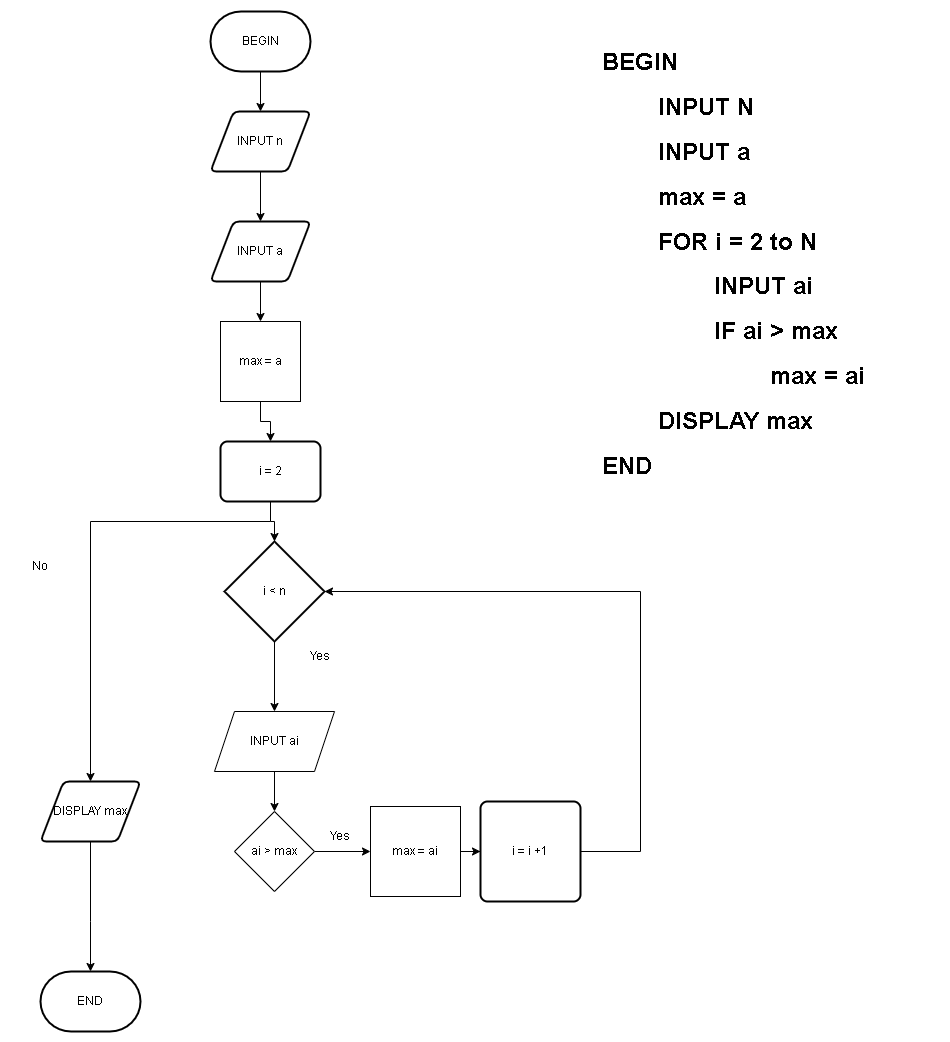

The diagram above was exported from draw.io. Its source (the exported page's mxGraphModel, read from the mxfile embedded in the PNG):
<mxGraphModel dx="2605" dy="1318" grid="1" gridSize="10" guides="1" tooltips="1" connect="1" arrows="1" fold="1" page="1" pageScale="1" pageWidth="827" pageHeight="1169" math="0" shadow="0">
  <root>
    <mxCell id="0" />
    <mxCell id="1" parent="0" />
    <mxCell id="vpXDn7xxrjIDTqdIRkHq-61" edge="1" parent="1" source="vpXDn7xxrjIDTqdIRkHq-50" style="edgeStyle=orthogonalEdgeStyle;rounded=0;orthogonalLoop=1;jettySize=auto;html=1;" target="vpXDn7xxrjIDTqdIRkHq-51">
      <mxGeometry relative="1" as="geometry" />
    </mxCell>
    <mxCell id="vpXDn7xxrjIDTqdIRkHq-50" parent="1" style="strokeWidth=2;html=1;shape=mxgraph.flowchart.terminator;whiteSpace=wrap;" value="BEGIN" vertex="1">
      <mxGeometry height="60" width="100" x="390" y="70" as="geometry" />
    </mxCell>
    <mxCell id="vpXDn7xxrjIDTqdIRkHq-53" edge="1" parent="1" source="vpXDn7xxrjIDTqdIRkHq-51" style="edgeStyle=orthogonalEdgeStyle;rounded=0;orthogonalLoop=1;jettySize=auto;html=1;entryX=0.5;entryY=0;entryDx=0;entryDy=0;" target="eXT0GW7i5lOddNzj0neF-2">
      <mxGeometry relative="1" as="geometry">
        <mxPoint x="440" y="260" as="targetPoint" />
      </mxGeometry>
    </mxCell>
    <mxCell id="vpXDn7xxrjIDTqdIRkHq-51" parent="1" style="shape=parallelogram;html=1;strokeWidth=2;perimeter=parallelogramPerimeter;whiteSpace=wrap;rounded=1;arcSize=12;size=0.23;" value="INPUT n" vertex="1">
      <mxGeometry height="60" width="100" x="390" y="170" as="geometry" />
    </mxCell>
    <mxCell id="eXT0GW7i5lOddNzj0neF-4" edge="1" parent="1" source="eXT0GW7i5lOddNzj0neF-2" style="edgeStyle=orthogonalEdgeStyle;rounded=0;orthogonalLoop=1;jettySize=auto;html=1;" target="eXT0GW7i5lOddNzj0neF-3">
      <mxGeometry relative="1" as="geometry" />
    </mxCell>
    <mxCell id="eXT0GW7i5lOddNzj0neF-2" parent="1" style="shape=parallelogram;html=1;strokeWidth=2;perimeter=parallelogramPerimeter;whiteSpace=wrap;rounded=1;arcSize=12;size=0.23;" value="INPUT a" vertex="1">
      <mxGeometry height="60" width="100" x="390" y="280" as="geometry" />
    </mxCell>
    <mxCell id="eXT0GW7i5lOddNzj0neF-16" edge="1" parent="1" source="eXT0GW7i5lOddNzj0neF-3" style="edgeStyle=orthogonalEdgeStyle;rounded=0;orthogonalLoop=1;jettySize=auto;html=1;" target="eXT0GW7i5lOddNzj0neF-10">
      <mxGeometry relative="1" as="geometry" />
    </mxCell>
    <mxCell id="eXT0GW7i5lOddNzj0neF-3" parent="1" style="whiteSpace=wrap;html=1;aspect=fixed;" value="max = a" vertex="1">
      <mxGeometry height="80" width="80" x="400" y="380" as="geometry" />
    </mxCell>
    <mxCell id="eXT0GW7i5lOddNzj0neF-18" edge="1" parent="1" source="eXT0GW7i5lOddNzj0neF-5" style="edgeStyle=orthogonalEdgeStyle;rounded=0;orthogonalLoop=1;jettySize=auto;html=1;" target="eXT0GW7i5lOddNzj0neF-6">
      <mxGeometry relative="1" as="geometry" />
    </mxCell>
    <mxCell id="eXT0GW7i5lOddNzj0neF-5" parent="1" style="shape=parallelogram;perimeter=parallelogramPerimeter;whiteSpace=wrap;html=1;fixedSize=1;" value="INPUT ai" vertex="1">
      <mxGeometry height="60" width="120" x="394" y="770" as="geometry" />
    </mxCell>
    <mxCell id="eXT0GW7i5lOddNzj0neF-8" edge="1" parent="1" source="eXT0GW7i5lOddNzj0neF-6" style="edgeStyle=orthogonalEdgeStyle;rounded=0;orthogonalLoop=1;jettySize=auto;html=1;" target="eXT0GW7i5lOddNzj0neF-7">
      <mxGeometry relative="1" as="geometry" />
    </mxCell>
    <mxCell id="eXT0GW7i5lOddNzj0neF-6" parent="1" style="rhombus;whiteSpace=wrap;html=1;" value="ai &amp;gt; max" vertex="1">
      <mxGeometry height="80" width="80" x="414" y="870" as="geometry" />
    </mxCell>
    <mxCell id="eXT0GW7i5lOddNzj0neF-22" edge="1" parent="1" source="eXT0GW7i5lOddNzj0neF-7" style="edgeStyle=orthogonalEdgeStyle;rounded=0;orthogonalLoop=1;jettySize=auto;html=1;" target="eXT0GW7i5lOddNzj0neF-17">
      <mxGeometry relative="1" as="geometry" />
    </mxCell>
    <mxCell id="eXT0GW7i5lOddNzj0neF-7" parent="1" style="whiteSpace=wrap;html=1;aspect=fixed;" value="max = ai" vertex="1">
      <mxGeometry height="90" width="90" x="550" y="865" as="geometry" />
    </mxCell>
    <mxCell id="eXT0GW7i5lOddNzj0neF-9" parent="1" style="strokeWidth=2;html=1;shape=mxgraph.flowchart.terminator;whiteSpace=wrap;" value="END" vertex="1">
      <mxGeometry height="60" width="100" x="220" y="1030" as="geometry" />
    </mxCell>
    <mxCell id="eXT0GW7i5lOddNzj0neF-21" edge="1" parent="1" source="eXT0GW7i5lOddNzj0neF-10" style="edgeStyle=orthogonalEdgeStyle;rounded=0;orthogonalLoop=1;jettySize=auto;html=1;" target="eXT0GW7i5lOddNzj0neF-11">
      <mxGeometry relative="1" as="geometry" />
    </mxCell>
    <mxCell id="eXT0GW7i5lOddNzj0neF-10" parent="1" style="rounded=1;whiteSpace=wrap;html=1;absoluteArcSize=1;arcSize=14;strokeWidth=2;" value="i = 2" vertex="1">
      <mxGeometry height="60" width="100" x="400" y="500" as="geometry" />
    </mxCell>
    <mxCell id="eXT0GW7i5lOddNzj0neF-12" edge="1" parent="1" source="eXT0GW7i5lOddNzj0neF-11" style="edgeStyle=orthogonalEdgeStyle;rounded=0;orthogonalLoop=1;jettySize=auto;html=1;" target="eXT0GW7i5lOddNzj0neF-5">
      <mxGeometry relative="1" as="geometry" />
    </mxCell>
    <mxCell id="eXT0GW7i5lOddNzj0neF-19" edge="1" parent="1" style="edgeStyle=orthogonalEdgeStyle;rounded=0;orthogonalLoop=1;jettySize=auto;html=1;" target="eXT0GW7i5lOddNzj0neF-14">
      <mxGeometry relative="1" as="geometry">
        <mxPoint x="450" y="580" as="sourcePoint" />
      </mxGeometry>
    </mxCell>
    <mxCell id="eXT0GW7i5lOddNzj0neF-11" parent="1" style="strokeWidth=2;html=1;shape=mxgraph.flowchart.decision;whiteSpace=wrap;" value="i &amp;lt; n" vertex="1">
      <mxGeometry height="100" width="100" x="404" y="600" as="geometry" />
    </mxCell>
    <mxCell id="eXT0GW7i5lOddNzj0neF-13" parent="1" style="text;html=1;whiteSpace=wrap;strokeColor=none;fillColor=none;align=center;verticalAlign=middle;rounded=0;" value="Yes" vertex="1">
      <mxGeometry height="30" width="60" x="470" y="700" as="geometry" />
    </mxCell>
    <mxCell id="eXT0GW7i5lOddNzj0neF-15" edge="1" parent="1" source="eXT0GW7i5lOddNzj0neF-14" style="edgeStyle=orthogonalEdgeStyle;rounded=0;orthogonalLoop=1;jettySize=auto;html=1;" target="eXT0GW7i5lOddNzj0neF-9">
      <mxGeometry relative="1" as="geometry">
        <Array as="points">
          <mxPoint x="270" y="980" />
          <mxPoint x="270" y="980" />
        </Array>
      </mxGeometry>
    </mxCell>
    <mxCell id="eXT0GW7i5lOddNzj0neF-14" parent="1" style="shape=parallelogram;html=1;strokeWidth=2;perimeter=parallelogramPerimeter;whiteSpace=wrap;rounded=1;arcSize=12;size=0.23;" value="DISPLAY max" vertex="1">
      <mxGeometry height="60" width="100" x="220" y="840" as="geometry" />
    </mxCell>
    <mxCell id="eXT0GW7i5lOddNzj0neF-23" edge="1" parent="1" source="eXT0GW7i5lOddNzj0neF-17" style="edgeStyle=orthogonalEdgeStyle;rounded=0;orthogonalLoop=1;jettySize=auto;html=1;" target="eXT0GW7i5lOddNzj0neF-11">
      <mxGeometry relative="1" as="geometry">
        <Array as="points">
          <mxPoint x="820" y="910" />
          <mxPoint x="820" y="650" />
        </Array>
      </mxGeometry>
    </mxCell>
    <mxCell id="eXT0GW7i5lOddNzj0neF-17" parent="1" style="rounded=1;whiteSpace=wrap;html=1;absoluteArcSize=1;arcSize=14;strokeWidth=2;" value="i = i +1" vertex="1">
      <mxGeometry height="100" width="100" x="660" y="860" as="geometry" />
    </mxCell>
    <mxCell id="eXT0GW7i5lOddNzj0neF-20" parent="1" style="text;html=1;whiteSpace=wrap;strokeColor=none;fillColor=none;align=center;verticalAlign=middle;rounded=0;" value="No" vertex="1">
      <mxGeometry height="30" width="60" x="190" y="610" as="geometry" />
    </mxCell>
    <mxCell id="eXT0GW7i5lOddNzj0neF-24" parent="1" style="text;html=1;whiteSpace=wrap;strokeColor=none;fillColor=none;align=center;verticalAlign=middle;rounded=0;" value="Yes" vertex="1">
      <mxGeometry height="30" width="60" x="490" y="880" as="geometry" />
    </mxCell>
    <mxCell id="eXT0GW7i5lOddNzj0neF-25" parent="1" style="text;html=1;whiteSpace=wrap;overflow=hidden;rounded=0;" value="&lt;h1 style=&quot;margin-top: 0px;&quot;&gt;BEGIN&lt;/h1&gt;&lt;h1 style=&quot;margin-top: 0px;&quot;&gt;&lt;span style=&quot;white-space: normal;&quot;&gt;&lt;span style=&quot;white-space:pre&quot;&gt;&#09;&lt;/span&gt;INPUT N&lt;/span&gt;&lt;/h1&gt;&lt;h1 style=&quot;margin-top: 0px;&quot;&gt;&lt;span style=&quot;white-space: normal;&quot;&gt;&lt;span style=&quot;white-space:pre&quot;&gt;&#09;&lt;/span&gt;INPUT a&lt;/span&gt;&lt;/h1&gt;&lt;h1 style=&quot;margin-top: 0px;&quot;&gt;&lt;span style=&quot;white-space: normal;&quot;&gt;&lt;span style=&quot;white-space:pre&quot;&gt;&#09;&lt;/span&gt;max = a&lt;/span&gt;&lt;/h1&gt;&lt;h1 style=&quot;margin-top: 0px;&quot;&gt;&lt;span style=&quot;white-space: normal;&quot;&gt;&lt;span style=&quot;white-space:pre&quot;&gt;&#09;&lt;/span&gt;FOR i = 2 to N&lt;/span&gt;&lt;/h1&gt;&lt;h1 style=&quot;margin-top: 0px;&quot;&gt;&lt;span style=&quot;white-space: normal;&quot;&gt;&lt;span style=&quot;white-space:pre&quot;&gt;&#09;&#09;&lt;/span&gt;INPUT ai&lt;/span&gt;&lt;/h1&gt;&lt;h1 style=&quot;margin-top: 0px;&quot;&gt;&lt;span style=&quot;white-space: normal;&quot;&gt;&lt;span style=&quot;white-space:pre&quot;&gt;&#09;&#09;&lt;/span&gt;IF ai &amp;gt; max&lt;/span&gt;&lt;/h1&gt;&lt;h1 style=&quot;margin-top: 0px;&quot;&gt;&lt;span style=&quot;white-space: normal;&quot;&gt;&lt;span style=&quot;white-space:pre&quot;&gt;&#09;&#09;&#09;&lt;/span&gt;max = ai&lt;/span&gt;&lt;/h1&gt;&lt;h1 style=&quot;margin-top: 0px;&quot;&gt;&lt;span style=&quot;white-space: normal;&quot;&gt;&lt;span style=&quot;white-space:pre&quot;&gt;&#09;&lt;/span&gt;DISPLAY max&lt;/span&gt;&lt;/h1&gt;&lt;h1 style=&quot;margin-top: 0px;&quot;&gt;END&lt;/h1&gt;" vertex="1">
      <mxGeometry height="500" width="340" x="780" y="100" as="geometry" />
    </mxCell>
  </root>
</mxGraphModel>